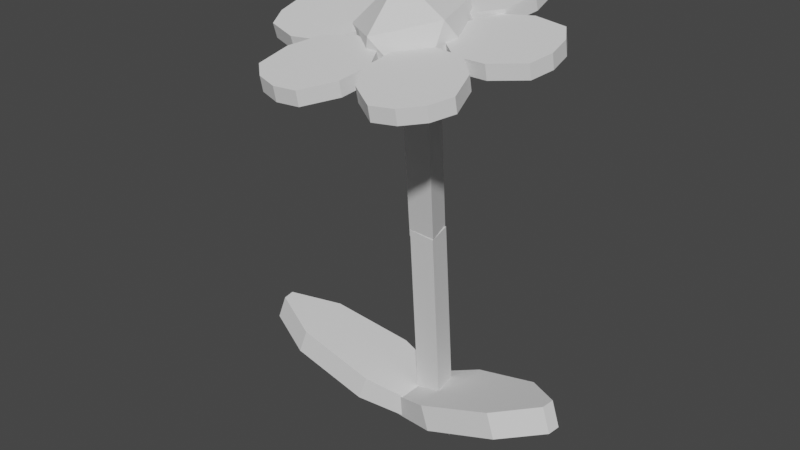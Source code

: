 # Source: RoundPlant.blend  (saved by Blender 2.93.20; exported with 4.5.12 LTS)
import bpy
from mathutils import Matrix  # noqa: F401  (used for matrix-valued properties, if any)

bpy.ops.wm.read_factory_settings(use_empty=True)
scene = bpy.context.scene
scene.name = 'Scene'

# ---- collections
col_collection = bpy.data.collections.new('Collection'); scene.collection.children.link(col_collection)

# ---- world
world_world = bpy.data.worlds.new('World'); scene.world = world_world
world_world.use_nodes = True; world_world.node_tree.nodes.clear()
_N = world_world.node_tree.nodes; _L = world_world.node_tree.links
n0 = _N.new('ShaderNodeOutputWorld'); n0.name = 'World Output'; n0.location = (300, 300)
n1 = _N.new('ShaderNodeBackground'); n1.name = 'Background'; n1.location = (10, 300)
n1.inputs[0].default_value = (0.05088, 0.05088, 0.05088, 1.0)
_L.new(n1.outputs[0], n0.inputs[0])
n0.is_active_output = True
world_world.color = (0.05088, 0.05088, 0.05088)
world_world.use_sun_shadow = False
world_world.sun_shadow_jitter_overblur = 0.0

# ---- meshes
me_cylinder_001 = bpy.data.meshes.new('Cylinder.001')
me_cylinder_001.from_pydata([(0.009577, -0.01533, 0.3432), (0.04109, -0.08286, 0.7358), (-0.05813, -0.00312, 0.3508), (-0.02662, -0.07065, 0.7434), (-0.01278, 0.0489, 0.3561), (0.01873, -0.01863, 0.7487), (0.04554, -0.03234, -0.0256), (0.01235, -0.02241, 0.3725), (-0.02157, -0.01647, -0.03159), (-0.05475, -0.006541, 0.3665), (0.02581, 0.03392, -0.02889), (-0.007377, 0.04385, 0.3692)], [], [(0, 1, 3, 2), (2, 3, 5, 4), (3, 1, 5), (4, 5, 1, 0), (0, 2, 4), (6, 7, 9, 8), (8, 9, 11, 10), (9, 7, 11), (10, 11, 7, 6), (6, 8, 10)])
_uv = me_cylinder_001.uv_layers.new(name='UVMap')
_uv.uv.foreach_set('vector', [1.0, 0.5, 1.0, 1.0, 0.6667, 1.0, 0.6667, 0.5, 0.6667, 0.5, 0.6667, 1.0, 0.3333, 1.0, 0.3333, 0.5, 0.4578, 0.13, 0.25, 0.49, 0.04215, 0.13, 0.3333, 0.5, 0.3333, 1.0, -5.96e-08, 1.0, -5.96e-08, 0.5, 0.75, 0.49, 0.9578, 0.13, 0.5422, 0.13, 1.0, 0.5, 1.0, 1.0, 0.6667, 1.0, 0.6667, 0.5, 0.6667, 0.5, 0.6667, 1.0, 0.3333, 1.0, 0.3333, 0.5, 0.4578, 0.13, 0.25, 0.49, 0.04215, 0.13, 0.3333, 0.5, 0.3333, 1.0, -5.96e-08, 1.0, -5.96e-08, 0.5, 0.75, 0.49, 0.9578, 0.13, 0.5422, 0.13])
me_cylinder_001.use_remesh_fix_poles = True
me_cylinder_001.use_remesh_preserve_attributes = False
me_cylinder_001.update()
me_cube_001 = bpy.data.meshes.new('Cube.001')
me_cube_001.from_pydata([(-0.1363, 0.05763, 0.005985), (-0.119, 0.06068, 0.05665), (0.05236, 0.04423, -0.04941), (0.06469, 0.04641, -0.01322), (-0.1084, -0.1008, 0.005985), (-0.09109, -0.09773, 0.05665), (0.06433, -0.02366, -0.04941), (0.07666, -0.02148, -0.01322), (-0.2832, 0.0154, 0.0586), (-0.2659, 0.01844, 0.1093), (-0.2436, -0.1083, 0.1093), (-0.2608, -0.1113, 0.0586), (-0.3596, -0.05001, 0.08857), (-0.3423, -0.04696, 0.1392), (-0.3377, -0.07294, 0.1392), (-0.355, -0.07599, 0.08857), (0.0651, -0.09759, 0.005438), (0.04767, -0.09606, 0.05599), (-0.1099, -0.03347, -0.04877), (-0.1224, -0.03238, -0.01266), (0.07993, 0.07192, 0.005438), (0.0625, 0.07345, 0.05599), (-0.1036, 0.03918, -0.04877), (-0.116, 0.04027, -0.01266), (0.2151, -0.09363, 0.05704), (0.1976, -0.0921, 0.1076), (0.2095, 0.04351, 0.1076), (0.2269, 0.04198, 0.05704), (0.3044, -0.04713, 0.08642), (0.2869, -0.0456, 0.137), (0.2894, -0.01779, 0.137), (0.3068, -0.01932, 0.08642)], [], [(0, 1, 3, 2), (2, 3, 7, 6), (6, 7, 5, 4), (1, 0, 8, 9), (2, 6, 4, 0), (7, 3, 1, 5), (9, 8, 12, 13), (0, 4, 11, 8), (5, 1, 9, 10), (4, 5, 10, 11), (15, 14, 13, 12), (10, 9, 13, 14), (11, 10, 14, 15), (8, 11, 15, 12), (16, 17, 19, 18), (18, 19, 23, 22), (22, 23, 21, 20), (17, 16, 24, 25), (18, 22, 20, 16), (23, 19, 17, 21), (25, 24, 28, 29), (16, 20, 27, 24), (21, 17, 25, 26), (20, 21, 26, 27), (31, 30, 29, 28), (26, 25, 29, 30), (27, 26, 30, 31), (24, 27, 31, 28)])
_uv = me_cube_001.uv_layers.new(name='UVMap')
_uv.uv.foreach_set('vector', [0.375, 0.0, 0.625, 0.0, 0.625, 0.25, 0.375, 0.25, 0.375, 0.25, 0.625, 0.25, 0.625, 0.5, 0.375, 0.5, 0.375, 0.5, 0.625, 0.5, 0.625, 0.75, 0.375, 0.75, 0.625, 0.0, 0.375, 0.0, 0.375, 0.0, 0.625, 0.0, 0.125, 0.5, 0.375, 0.5, 0.375, 0.75, 0.125, 0.75, 0.625, 0.5, 0.875, 0.5, 0.875, 0.75, 0.625, 0.75, 0.625, 0.0, 0.375, 0.0, 0.375, 0.0, 0.625, 0.0, 0.125, 0.75, 0.375, 0.75, 0.375, 0.75, 0.125, 0.75, 0.625, 0.75, 0.875, 0.75, 0.875, 0.75, 0.625, 0.75, 0.375, 0.75, 0.625, 0.75, 0.625, 0.75, 0.375, 0.75, 0.375, 0.75, 0.625, 0.75, 0.625, 1.0, 0.375, 1.0, 0.625, 0.75, 0.875, 0.75, 0.875, 0.75, 0.625, 0.75, 0.375, 0.75, 0.625, 0.75, 0.625, 0.75, 0.375, 0.75, 0.125, 0.75, 0.375, 0.75, 0.375, 0.75, 0.125, 0.75, 0.375, 0.0, 0.625, 0.0, 0.625, 0.25, 0.375, 0.25, 0.375, 0.25, 0.625, 0.25, 0.625, 0.5, 0.375, 0.5, 0.375, 0.5, 0.625, 0.5, 0.625, 0.75, 0.375, 0.75, 0.625, 0.0, 0.375, 0.0, 0.375, 0.0, 0.625, 0.0, 0.125, 0.5, 0.375, 0.5, 0.375, 0.75, 0.125, 0.75, 0.625, 0.5, 0.875, 0.5, 0.875, 0.75, 0.625, 0.75, 0.625, 0.0, 0.375, 0.0, 0.375, 0.0, 0.625, 0.0, 0.125, 0.75, 0.375, 0.75, 0.375, 0.75, 0.125, 0.75, 0.625, 0.75, 0.875, 0.75, 0.875, 0.75, 0.625, 0.75, 0.375, 0.75, 0.625, 0.75, 0.625, 0.75, 0.375, 0.75, 0.375, 0.75, 0.625, 0.75, 0.625, 1.0, 0.375, 1.0, 0.625, 0.75, 0.875, 0.75, 0.875, 0.75, 0.625, 0.75, 0.375, 0.75, 0.625, 0.75, 0.625, 0.75, 0.375, 0.75, 0.125, 0.75, 0.375, 0.75, 0.375, 0.75, 0.125, 0.75])
me_cube_001.use_remesh_fix_poles = True
me_cube_001.use_remesh_preserve_attributes = False
me_cube_001.update()
me_icosphere = bpy.data.meshes.new('Icosphere')
me_icosphere.from_pydata([(0.03328, 0.003128, -0.113), (0.08457, -0.0911, -0.04491), (-0.03973, -0.09209, -0.0712), (-0.08202, 0.02759, -0.06554), (0.01616, 0.1025, -0.03575), (0.1191, 0.02919, -0.02301), (0.0009728, -0.1249, 0.04461), (-0.102, -0.05151, 0.03187), (-0.06744, 0.06878, 0.05377), (0.05686, 0.06977, 0.08006), (0.09915, -0.04991, 0.0744), (-0.01615, -0.02545, 0.1218)], [], [(0, 1, 2), (1, 0, 5), (0, 2, 3), (0, 3, 4), (0, 4, 5), (1, 5, 10), (2, 1, 6), (3, 2, 7), (4, 3, 8), (5, 4, 9), (1, 10, 6), (2, 6, 7), (3, 7, 8), (4, 8, 9), (5, 9, 10), (6, 10, 11), (7, 6, 11), (8, 7, 11), (9, 8, 11), (10, 9, 11)])
_uv = me_icosphere.uv_layers.new(name='UVMap')
_uv.uv.foreach_set('vector', [0.1818, 0.0, 0.2727, 0.1575, 0.09091, 0.1575, 0.2727, 0.1575, 0.3636, 0.0, 0.4545, 0.1575, 0.9091, 0.0, 1.0, 0.1575, 0.8182, 0.1575, 0.7273, 0.0, 0.8182, 0.1575, 0.6364, 0.1575, 0.5455, 0.0, 0.6364, 0.1575, 0.4545, 0.1575, 0.2727, 0.1575, 0.4545, 0.1575, 0.3636, 0.3149, 0.09091, 0.1575, 0.2727, 0.1575, 0.1818, 0.3149, 0.8182, 0.1575, 1.0, 0.1575, 0.9091, 0.3149, 0.6364, 0.1575, 0.8182, 0.1575, 0.7273, 0.3149, 0.4545, 0.1575, 0.6364, 0.1575, 0.5455, 0.3149, 0.2727, 0.1575, 0.3636, 0.3149, 0.1818, 0.3149, 0.09091, 0.1575, 0.1818, 0.3149, 0.0, 0.3149, 0.8182, 0.1575, 0.9091, 0.3149, 0.7273, 0.3149, 0.6364, 0.1575, 0.7273, 0.3149, 0.5455, 0.3149, 0.4545, 0.1575, 0.5455, 0.3149, 0.3636, 0.3149, 0.1818, 0.3149, 0.3636, 0.3149, 0.2727, 0.4724, 0.0, 0.3149, 0.1818, 0.3149, 0.09091, 0.4724, 0.7273, 0.3149, 0.9091, 0.3149, 0.8182, 0.4724, 0.5455, 0.3149, 0.7273, 0.3149, 0.6364, 0.4724, 0.3636, 0.3149, 0.5455, 0.3149, 0.4545, 0.4724])
me_icosphere.use_remesh_fix_poles = True
me_icosphere.use_remesh_preserve_attributes = False
me_icosphere.update()
me_cube_007 = bpy.data.meshes.new('Cube.007')
me_cube_007.from_pydata([(0.003584, 0.06056, 0.06416), (0.00368, 0.06845, 0.03607), (-0.0306, 0.1081, 0.07739), (-0.0305, 0.116, 0.0493), (0.0722, 0.04708, 0.06061), (0.07229, 0.05497, 0.03252), (0.1229, 0.0779, 0.06944), (0.123, 0.0858, 0.04136), (-0.02715, 0.1755, 0.06606), (-0.02725, 0.1676, 0.09414), (0.144, 0.134, 0.08528), (0.1441, 0.1419, 0.05719), (0.007813, 0.2325, 0.0822), (0.007717, 0.2246, 0.1103), (0.1349, 0.1997, 0.1037), (0.135, 0.2076, 0.07561), (0.05195, 0.2422, 0.08507), (0.05185, 0.2343, 0.1132), (0.09819, 0.2252, 0.1108), (0.09829, 0.2331, 0.08267), (0.009565, -0.1077, 0.02431), (0.009463, -0.102, -0.004309), (0.03863, -0.1591, 0.01399), (0.03853, -0.1535, -0.01462), (-0.05731, -0.08737, 0.02857), (-0.05741, -0.08169, -4.303e-05), (-0.111, -0.1137, 0.02353), (-0.1111, -0.108, -0.005081), (0.02899, -0.2136, -0.02651), (0.02909, -0.2192, 0.002101), (-0.1378, -0.1686, 0.01275), (-0.1379, -0.1629, -0.01587), (-0.01174, -0.2679, -0.03716), (-0.01164, -0.2736, -0.00855), (-0.1356, -0.236, -0.000643), (-0.1357, -0.2303, -0.02926), (-0.05667, -0.2735, -0.0381), (-0.05657, -0.2792, -0.00949), (-0.1017, -0.2655, -0.006609), (-0.1018, -0.2598, -0.03522), (-0.07428, -0.07408, 0.02663), (-0.07418, -0.06618, -0.001454), (-0.115, -0.1165, 0.01458), (-0.1149, -0.1086, -0.01351), (-0.07557, -0.006683, 0.04556), (-0.07548, 0.001209, 0.01748), (-0.1179, 0.03431, 0.05694), (-0.1178, 0.0422, 0.02885), (-0.176, -0.1183, -0.01645), (-0.1761, -0.1262, 0.01163), (-0.1794, 0.04197, 0.05888), (-0.1793, 0.04986, 0.03079), (-0.2415, -0.09779, -0.01091), (-0.2416, -0.1057, 0.01718), (-0.244, 0.01923, 0.05227), (-0.2439, 0.02713, 0.02418), (-0.2609, -0.0584, 9.203e-05), (-0.261, -0.0663, 0.02818), (-0.2619, -0.02078, 0.04096), (-0.2618, -0.01289, 0.01288), (-0.07996, 0.0178, 0.04793), (-0.07987, 0.02569, 0.01985), (-0.1379, 0.0329, 0.05198), (-0.1378, 0.04079, 0.02389), (-0.01854, 0.0501, 0.05722), (-0.01845, 0.05799, 0.02914), (-0.0004783, 0.1052, 0.07276), (-0.000382, 0.1131, 0.04467), (-0.1752, 0.08844, 0.03715), (-0.1753, 0.08054, 0.06524), (-0.02199, 0.1612, 0.08841), (-0.02189, 0.169, 0.06033), (-0.1867, 0.1537, 0.05546), (-0.1868, 0.1458, 0.08355), (-0.07291, 0.2057, 0.1008), (-0.07281, 0.2136, 0.07268), (-0.1594, 0.1885, 0.06534), (-0.1595, 0.1807, 0.09342), (-0.1181, 0.2025, 0.0997), (-0.118, 0.2104, 0.07161), (0.09442, -0.06545, 0.03238), (0.09432, -0.05978, 0.00377), (0.1542, -0.07036, 0.0312), (0.1541, -0.06469, 0.002584), (0.03998, -0.1087, 0.024), (0.03988, -0.103, -0.004614), (0.03241, -0.1671, 0.01244), (0.03231, -0.1614, -0.01617), (0.1997, -0.1059, -0.005746), (0.1998, -0.1115, 0.02287), (0.06394, -0.2194, 0.001946), (0.06384, -0.2137, -0.02667), (0.2231, -0.1693, -0.01842), (0.2232, -0.175, 0.0102), (0.1223, -0.2551, -0.005341), (0.1222, -0.2494, -0.03396), (0.2028, -0.209, -0.02622), (0.2029, -0.2147, 0.002394), (0.1661, -0.2438, -0.003268), (0.166, -0.2382, -0.03188), (0.0794, 0.02806, 0.05099), (0.0793, 0.03374, 0.02238), (0.1137, 0.0764, 0.06047), (0.1136, 0.08207, 0.03185), (0.09031, -0.03977, 0.0375), (0.09021, -0.03409, 0.008882), (0.1381, -0.07536, 0.03027), (0.138, -0.06968, 0.00165), (0.1727, 0.1002, 0.03525), (0.1728, 0.09457, 0.06386), (0.2001, -0.0747, 0.03018), (0.2, -0.06902, 0.001561), (0.2405, 0.08845, 0.03267), (0.2406, 0.08277, 0.06128), (0.2608, -0.04295, 0.03626), (0.2607, -0.03727, 0.007647), (0.2653, 0.05136, 0.02522), (0.2654, 0.04568, 0.05383), (0.2728, -0.0001276, 0.04472), (0.2727, 0.005551, 0.0161)], [], [(0, 2, 3, 1), (7, 11, 10, 6), (6, 4, 5, 7), (4, 0, 1, 5), (2, 0, 4, 6), (7, 5, 1, 3), (11, 15, 14, 10), (6, 10, 9, 2), (3, 8, 11, 7), (2, 9, 8, 3), (12, 16, 19, 15), (10, 14, 13, 9), (8, 12, 15, 11), (9, 13, 12, 8), (17, 18, 19, 16), (13, 17, 16, 12), (15, 19, 18, 14), (14, 18, 17, 13), (20, 22, 23, 21), (27, 31, 30, 26), (26, 24, 25, 27), (24, 20, 21, 25), (22, 20, 24, 26), (27, 25, 21, 23), (31, 35, 34, 30), (26, 30, 29, 22), (23, 28, 31, 27), (22, 29, 28, 23), (32, 36, 39, 35), (30, 34, 33, 29), (28, 32, 35, 31), (29, 33, 32, 28), (37, 38, 39, 36), (33, 37, 36, 32), (35, 39, 38, 34), (34, 38, 37, 33), (40, 42, 43, 41), (47, 51, 50, 46), (46, 44, 45, 47), (44, 40, 41, 45), (42, 40, 44, 46), (47, 45, 41, 43), (51, 55, 54, 50), (46, 50, 49, 42), (43, 48, 51, 47), (42, 49, 48, 43), (52, 56, 59, 55), (50, 54, 53, 49), (48, 52, 55, 51), (49, 53, 52, 48), (57, 58, 59, 56), (53, 57, 56, 52), (55, 59, 58, 54), (54, 58, 57, 53), (60, 62, 63, 61), (67, 71, 70, 66), (66, 64, 65, 67), (64, 60, 61, 65), (62, 60, 64, 66), (67, 65, 61, 63), (71, 75, 74, 70), (66, 70, 69, 62), (63, 68, 71, 67), (62, 69, 68, 63), (72, 76, 79, 75), (70, 74, 73, 69), (68, 72, 75, 71), (69, 73, 72, 68), (77, 78, 79, 76), (73, 77, 76, 72), (75, 79, 78, 74), (74, 78, 77, 73), (80, 82, 83, 81), (87, 91, 90, 86), (86, 84, 85, 87), (84, 80, 81, 85), (82, 80, 84, 86), (87, 85, 81, 83), (91, 95, 94, 90), (86, 90, 89, 82), (83, 88, 91, 87), (82, 89, 88, 83), (92, 96, 99, 95), (90, 94, 93, 89), (88, 92, 95, 91), (89, 93, 92, 88), (97, 98, 99, 96), (93, 97, 96, 92), (95, 99, 98, 94), (94, 98, 97, 93), (100, 102, 103, 101), (107, 111, 110, 106), (106, 104, 105, 107), (104, 100, 101, 105), (102, 100, 104, 106), (107, 105, 101, 103), (111, 115, 114, 110), (106, 110, 109, 102), (103, 108, 111, 107), (102, 109, 108, 103), (112, 116, 119, 115), (110, 114, 113, 109), (108, 112, 115, 111), (109, 113, 112, 108), (117, 118, 119, 116), (113, 117, 116, 112), (115, 119, 118, 114), (114, 118, 117, 113)])
_uv = me_cube_007.uv_layers.new(name='UVMap')
_uv.uv.foreach_set('vector', [0.375, 0.0, 0.375, 0.25, 0.625, 0.25, 0.625, 0.0, 0.625, 0.5, 0.625, 0.5, 0.375, 0.5, 0.375, 0.5, 0.375, 0.5, 0.375, 0.75, 0.625, 0.75, 0.625, 0.5, 0.375, 0.75, 0.375, 1.0, 0.625, 1.0, 0.625, 0.75, 0.125, 0.5, 0.125, 0.75, 0.375, 0.75, 0.375, 0.5, 0.625, 0.5, 0.625, 0.75, 0.875, 0.75, 0.875, 0.5, 0.625, 0.5, 0.625, 0.5, 0.375, 0.5, 0.375, 0.5, 0.375, 0.5, 0.375, 0.5, 0.125, 0.5, 0.125, 0.5, 0.875, 0.5, 0.875, 0.5, 0.625, 0.5, 0.625, 0.5, 0.375, 0.25, 0.375, 0.25, 0.625, 0.25, 0.625, 0.25, 0.875, 0.5, 0.875, 0.5, 0.625, 0.5, 0.625, 0.5, 0.375, 0.5, 0.375, 0.5, 0.125, 0.5, 0.125, 0.5, 0.875, 0.5, 0.875, 0.5, 0.625, 0.5, 0.625, 0.5, 0.375, 0.25, 0.375, 0.25, 0.625, 0.25, 0.625, 0.25, 0.375, 0.25, 0.375, 0.5, 0.625, 0.5, 0.625, 0.25, 0.375, 0.25, 0.375, 0.25, 0.625, 0.25, 0.625, 0.25, 0.625, 0.5, 0.625, 0.5, 0.375, 0.5, 0.375, 0.5, 0.375, 0.5, 0.375, 0.5, 0.125, 0.5, 0.125, 0.5, 0.375, 0.0, 0.375, 0.25, 0.625, 0.25, 0.625, 0.0, 0.625, 0.5, 0.625, 0.5, 0.375, 0.5, 0.375, 0.5, 0.375, 0.5, 0.375, 0.75, 0.625, 0.75, 0.625, 0.5, 0.375, 0.75, 0.375, 1.0, 0.625, 1.0, 0.625, 0.75, 0.125, 0.5, 0.125, 0.75, 0.375, 0.75, 0.375, 0.5, 0.625, 0.5, 0.625, 0.75, 0.875, 0.75, 0.875, 0.5, 0.625, 0.5, 0.625, 0.5, 0.375, 0.5, 0.375, 0.5, 0.375, 0.5, 0.375, 0.5, 0.125, 0.5, 0.125, 0.5, 0.875, 0.5, 0.875, 0.5, 0.625, 0.5, 0.625, 0.5, 0.375, 0.25, 0.375, 0.25, 0.625, 0.25, 0.625, 0.25, 0.875, 0.5, 0.875, 0.5, 0.625, 0.5, 0.625, 0.5, 0.375, 0.5, 0.375, 0.5, 0.125, 0.5, 0.125, 0.5, 0.875, 0.5, 0.875, 0.5, 0.625, 0.5, 0.625, 0.5, 0.375, 0.25, 0.375, 0.25, 0.625, 0.25, 0.625, 0.25, 0.375, 0.25, 0.375, 0.5, 0.625, 0.5, 0.625, 0.25, 0.375, 0.25, 0.375, 0.25, 0.625, 0.25, 0.625, 0.25, 0.625, 0.5, 0.625, 0.5, 0.375, 0.5, 0.375, 0.5, 0.375, 0.5, 0.375, 0.5, 0.125, 0.5, 0.125, 0.5, 0.375, 0.0, 0.375, 0.25, 0.625, 0.25, 0.625, 0.0, 0.625, 0.5, 0.625, 0.5, 0.375, 0.5, 0.375, 0.5, 0.375, 0.5, 0.375, 0.75, 0.625, 0.75, 0.625, 0.5, 0.375, 0.75, 0.375, 1.0, 0.625, 1.0, 0.625, 0.75, 0.125, 0.5, 0.125, 0.75, 0.375, 0.75, 0.375, 0.5, 0.625, 0.5, 0.625, 0.75, 0.875, 0.75, 0.875, 0.5, 0.625, 0.5, 0.625, 0.5, 0.375, 0.5, 0.375, 0.5, 0.375, 0.5, 0.375, 0.5, 0.125, 0.5, 0.125, 0.5, 0.875, 0.5, 0.875, 0.5, 0.625, 0.5, 0.625, 0.5, 0.375, 0.25, 0.375, 0.25, 0.625, 0.25, 0.625, 0.25, 0.875, 0.5, 0.875, 0.5, 0.625, 0.5, 0.625, 0.5, 0.375, 0.5, 0.375, 0.5, 0.125, 0.5, 0.125, 0.5, 0.875, 0.5, 0.875, 0.5, 0.625, 0.5, 0.625, 0.5, 0.375, 0.25, 0.375, 0.25, 0.625, 0.25, 0.625, 0.25, 0.375, 0.25, 0.375, 0.5, 0.625, 0.5, 0.625, 0.25, 0.375, 0.25, 0.375, 0.25, 0.625, 0.25, 0.625, 0.25, 0.625, 0.5, 0.625, 0.5, 0.375, 0.5, 0.375, 0.5, 0.375, 0.5, 0.375, 0.5, 0.125, 0.5, 0.125, 0.5, 0.375, 0.0, 0.375, 0.25, 0.625, 0.25, 0.625, 0.0, 0.625, 0.5, 0.625, 0.5, 0.375, 0.5, 0.375, 0.5, 0.375, 0.5, 0.375, 0.75, 0.625, 0.75, 0.625, 0.5, 0.375, 0.75, 0.375, 1.0, 0.625, 1.0, 0.625, 0.75, 0.125, 0.5, 0.125, 0.75, 0.375, 0.75, 0.375, 0.5, 0.625, 0.5, 0.625, 0.75, 0.875, 0.75, 0.875, 0.5, 0.625, 0.5, 0.625, 0.5, 0.375, 0.5, 0.375, 0.5, 0.375, 0.5, 0.375, 0.5, 0.125, 0.5, 0.125, 0.5, 0.875, 0.5, 0.875, 0.5, 0.625, 0.5, 0.625, 0.5, 0.375, 0.25, 0.375, 0.25, 0.625, 0.25, 0.625, 0.25, 0.875, 0.5, 0.875, 0.5, 0.625, 0.5, 0.625, 0.5, 0.375, 0.5, 0.375, 0.5, 0.125, 0.5, 0.125, 0.5, 0.875, 0.5, 0.875, 0.5, 0.625, 0.5, 0.625, 0.5, 0.375, 0.25, 0.375, 0.25, 0.625, 0.25, 0.625, 0.25, 0.375, 0.25, 0.375, 0.5, 0.625, 0.5, 0.625, 0.25, 0.375, 0.25, 0.375, 0.25, 0.625, 0.25, 0.625, 0.25, 0.625, 0.5, 0.625, 0.5, 0.375, 0.5, 0.375, 0.5, 0.375, 0.5, 0.375, 0.5, 0.125, 0.5, 0.125, 0.5, 0.375, 0.0, 0.375, 0.25, 0.625, 0.25, 0.625, 0.0, 0.625, 0.5, 0.625, 0.5, 0.375, 0.5, 0.375, 0.5, 0.375, 0.5, 0.375, 0.75, 0.625, 0.75, 0.625, 0.5, 0.375, 0.75, 0.375, 1.0, 0.625, 1.0, 0.625, 0.75, 0.125, 0.5, 0.125, 0.75, 0.375, 0.75, 0.375, 0.5, 0.625, 0.5, 0.625, 0.75, 0.875, 0.75, 0.875, 0.5, 0.625, 0.5, 0.625, 0.5, 0.375, 0.5, 0.375, 0.5, 0.375, 0.5, 0.375, 0.5, 0.125, 0.5, 0.125, 0.5, 0.875, 0.5, 0.875, 0.5, 0.625, 0.5, 0.625, 0.5, 0.375, 0.25, 0.375, 0.25, 0.625, 0.25, 0.625, 0.25, 0.875, 0.5, 0.875, 0.5, 0.625, 0.5, 0.625, 0.5, 0.375, 0.5, 0.375, 0.5, 0.125, 0.5, 0.125, 0.5, 0.875, 0.5, 0.875, 0.5, 0.625, 0.5, 0.625, 0.5, 0.375, 0.25, 0.375, 0.25, 0.625, 0.25, 0.625, 0.25, 0.375, 0.25, 0.375, 0.5, 0.625, 0.5, 0.625, 0.25, 0.375, 0.25, 0.375, 0.25, 0.625, 0.25, 0.625, 0.25, 0.625, 0.5, 0.625, 0.5, 0.375, 0.5, 0.375, 0.5, 0.375, 0.5, 0.375, 0.5, 0.125, 0.5, 0.125, 0.5, 0.375, 0.0, 0.375, 0.25, 0.625, 0.25, 0.625, 0.0, 0.625, 0.5, 0.625, 0.5, 0.375, 0.5, 0.375, 0.5, 0.375, 0.5, 0.375, 0.75, 0.625, 0.75, 0.625, 0.5, 0.375, 0.75, 0.375, 1.0, 0.625, 1.0, 0.625, 0.75, 0.125, 0.5, 0.125, 0.75, 0.375, 0.75, 0.375, 0.5, 0.625, 0.5, 0.625, 0.75, 0.875, 0.75, 0.875, 0.5, 0.625, 0.5, 0.625, 0.5, 0.375, 0.5, 0.375, 0.5, 0.375, 0.5, 0.375, 0.5, 0.125, 0.5, 0.125, 0.5, 0.875, 0.5, 0.875, 0.5, 0.625, 0.5, 0.625, 0.5, 0.375, 0.25, 0.375, 0.25, 0.625, 0.25, 0.625, 0.25, 0.875, 0.5, 0.875, 0.5, 0.625, 0.5, 0.625, 0.5, 0.375, 0.5, 0.375, 0.5, 0.125, 0.5, 0.125, 0.5, 0.875, 0.5, 0.875, 0.5, 0.625, 0.5, 0.625, 0.5, 0.375, 0.25, 0.375, 0.25, 0.625, 0.25, 0.625, 0.25, 0.375, 0.25, 0.375, 0.5, 0.625, 0.5, 0.625, 0.25, 0.375, 0.25, 0.375, 0.25, 0.625, 0.25, 0.625, 0.25, 0.625, 0.5, 0.625, 0.5, 0.375, 0.5, 0.375, 0.5, 0.375, 0.5, 0.375, 0.5, 0.125, 0.5, 0.125, 0.5])
me_cube_007.use_remesh_fix_poles = True
me_cube_007.use_remesh_preserve_attributes = False
me_cube_007.update()
arm_armature = bpy.data.armatures.new('Armature')  # bones are not reproduced

# ---- objects
ob_stem = bpy.data.objects.new('Stem', me_cylinder_001)
ob_leaves = bpy.data.objects.new('Leaves', me_cube_001)
ob_bulb = bpy.data.objects.new('Bulb', me_icosphere)
ob_armature = bpy.data.objects.new('Armature', arm_armature)
ob_cube_003 = bpy.data.objects.new('Cube.003', me_cube_007)

# ---- transforms, parenting, visibility, modifiers, constraints
ob_stem.parent = ob_armature
ob_stem.location = (0.0, 0.0, 0.0)
_vg = ob_stem.vertex_groups.new(name='Bone')
_vg.add([6, 7, 8, 9, 10, 11], 1.0, 'REPLACE')
_vg = ob_stem.vertex_groups.new(name='Bone.001')
_vg.add([0, 1, 2, 3, 4, 5], 1.0, 'REPLACE')
_m = ob_stem.modifiers.new('Armature', 'ARMATURE')
_m.object = ob_armature
ob_leaves.parent = ob_armature
ob_leaves.location = (0.0, 0.0, 0.0)
_vg = ob_leaves.vertex_groups.new(name='Bone.002')
_vg.add([0, 1, 2, 3, 4, 5, 6, 7, 8, 9, 10, 11, 12, 13, 14, 15], 1.0, 'REPLACE')
_vg = ob_leaves.vertex_groups.new(name='Bone.003')
_vg.add([16, 17, 18, 19, 20, 21, 22, 23, 24, 25, 26, 27, 28, 29, 30, 31], 1.0, 'REPLACE')
_vg = ob_leaves.vertex_groups.new(name='Bone')
_vg = ob_leaves.vertex_groups.new(name='Bone.001')
_m = ob_leaves.modifiers.new('Armature', 'ARMATURE')
_m.object = ob_armature
ob_bulb.parent = ob_armature
ob_bulb.matrix_parent_inverse = Matrix(((0.9996, 0.02799, -0.0092, 0.002689), (-0.02794, 0.9996, 0.005749, -0.002139), (0.009357, -0.005489, 0.9999, 0.0001692), (-0.0, -0.0, -0.0, 1.0)))
ob_bulb.location = (4.172e-09, -0.05198, 0.7493)
ob_armature.location = (0.0, 0.0, 0.0)
ob_armature.show_in_front = True
ob_cube_003.parent = ob_armature
ob_cube_003.matrix_parent_inverse = Matrix(((0.9996, 0.02799, -0.0092, 0.002689), (-0.02794, 0.9996, 0.005749, -0.002139), (0.009357, -0.005489, 0.9999, 0.0001692), (-0.0, -0.0, -0.0, 1.0)))
ob_cube_003.location = (4.172e-09, -0.05198, 0.7493)

# ---- collection membership
col_collection.objects.link(ob_stem)
col_collection.objects.link(ob_leaves)
col_collection.objects.link(ob_bulb)
col_collection.objects.link(ob_armature)
col_collection.objects.link(ob_cube_003)

# ---- scene / render settings (as saved in the file)
scene.frame_start = 0; scene.frame_end = 24; scene.frame_set(0)
scene.render.engine = 'BLENDER_EEVEE_NEXT'
scene.cycles.use_denoising = False
scene.cycles.samples = 128
scene.cycles.sampling_pattern = 'TABULATED_SOBOL'
scene.cycles.use_adaptive_sampling = False
scene.cycles.use_light_tree = False
scene.view_settings.view_transform = 'Filmic'
bpy.context.view_layer.update()

# ---- added for rendering (the .blend has no active camera and no usable light): camera, sun
cam_auto = bpy.data.cameras.new('AutoCamera')
cam_auto.lens = 50.0
cam_auto.sensor_width = 36.0
cam_auto.clip_end = 1000.0
ob_auto_camera = bpy.data.objects.new('AutoCamera', cam_auto)
scene.collection.objects.link(ob_auto_camera)
ob_auto_camera.location = (1.13047, -1.45868, 1.33637)
ob_auto_camera.rotation_euler = (1.09748, -7.21219e-08, 0.694738)
scene.camera = ob_auto_camera
light_auto_sun = bpy.data.lights.new('AutoSun', 'SUN')
light_auto_sun.energy = 3.0
light_auto_sun.angle = 0.0523599
ob_auto_sun = bpy.data.objects.new('AutoSun', light_auto_sun)
scene.collection.objects.link(ob_auto_sun)
ob_auto_sun.rotation_euler = (0.872665, 0.174533, 0.523599)
bpy.context.view_layer.update()
